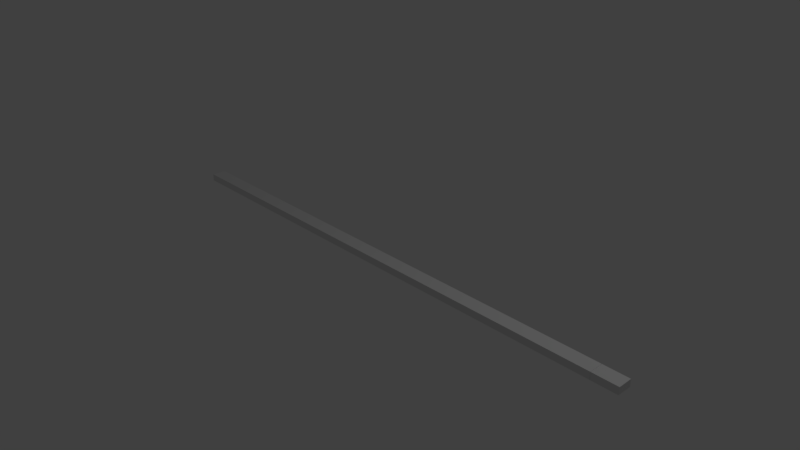 # Source: stick.blend  (saved by Blender 2.79.0; exported with 4.5.12 LTS)
import bpy
from mathutils import Matrix  # noqa: F401  (used for matrix-valued properties, if any)

bpy.ops.wm.read_factory_settings(use_empty=True)
scene = bpy.context.scene
scene.name = 'Scene'

# ---- collections
col_collection_1 = bpy.data.collections.new('Collection 1'); scene.collection.children.link(col_collection_1)

# ---- materials (node trees are filled in below, after node groups)
mat_material = bpy.data.materials.new('Material')
mat_material.alpha_threshold = 0.0
mat_material.use_transparent_shadow = False
mat_material.roughness = 0.5
mat_material.line_color = (0.0, 0.0, 0.0, 1.0)

# ---- material node trees

# ---- world
world_world = bpy.data.worlds.new('World'); scene.world = world_world
world_world.color = (0.05088, 0.05088, 0.05088)
world_world.use_sun_shadow = False
world_world.sun_shadow_jitter_overblur = 0.0
world_world.cycles.sampling_method = 'MANUAL'

# ---- cameras
cam_camera = bpy.data.cameras.new('Camera')
cam_camera.clip_end = 100.0
cam_camera.lens = 35.0
cam_camera.sensor_width = 32.0
cam_camera.sensor_height = 18.0
cam_camera.ortho_scale = 7.314
cam_camera.dof.focus_distance = 0.0
cam_camera.dof.aperture_fstop = 128.0

# ---- lights
light_lamp = bpy.data.lights.new('Lamp', 'POINT')
light_lamp.transmission_factor = 0.0
light_lamp.cutoff_distance = 30.0
light_lamp.energy = 100.0
light_lamp.shadow_buffer_clip_start = 1.001
light_lamp.shadow_soft_size = 0.1
light_lamp.shadow_maximum_resolution = 0.006
light_lamp.use_absolute_resolution = True

# ---- meshes
me_cube_001 = bpy.data.meshes.new('Cube.001')
me_cube_001.from_pydata([(-1.0, -1.0, -1.0), (-1.0, -1.0, 1.0), (-1.0, 1.0, -1.0), (-1.0, 1.0, 1.0), (1.0, -1.0, -1.0), (1.0, -1.0, 1.0), (1.0, 1.0, -1.0), (1.0, 1.0, 1.0)], [], [(0, 1, 3, 2), (2, 3, 7, 6), (6, 7, 5, 4), (4, 5, 1, 0), (2, 6, 4, 0), (7, 3, 1, 5)])
me_cube_001.use_remesh_preserve_volume = False
me_cube_001.use_remesh_preserve_attributes = False
me_cube_001.use_mirror_vertex_groups = False
me_cube_001.update()
me_cube = bpy.data.meshes.new('Cube')
me_cube.from_pydata([(1.0, 1.0, -1.0), (1.0, -1.0, -1.0), (-1.0, -1.0, -1.0), (-1.0, 1.0, -1.0), (1.0, 1.0, 1.0), (1.0, -1.0, 1.0), (-1.0, -1.0, 1.0), (-1.0, 1.0, 1.0)], [], [(0, 1, 2, 3), (4, 7, 6, 5), (0, 4, 5, 1), (1, 5, 6, 2), (2, 6, 7, 3), (4, 0, 3, 7)])
me_cube.materials.append(mat_material)
me_cube.use_remesh_preserve_volume = False
me_cube.use_remesh_preserve_attributes = False
me_cube.use_mirror_vertex_groups = False
me_cube.update()

# ---- objects
ob_tip = bpy.data.objects.new('Tip', me_cube_001)
ob_stick = bpy.data.objects.new('Stick', me_cube)
ob_lamp = bpy.data.objects.new('Lamp', light_lamp)
ob_camera = bpy.data.objects.new('Camera', cam_camera)

# ---- transforms, parenting, visibility, modifiers, constraints
ob_tip.location = (3.67, 0.004344, -0.003699)
ob_tip.scale = (0.18, 0.1, 0.05)
ob_tip.lineart.crease_threshold = 0.0
ob_stick.location = (0.0, 0.0, 0.0)
ob_stick.scale = (3.5, 0.1, 0.05)
ob_stick.lock_rotations_4d = False
ob_stick.empty_display_type = 'ARROWS'
ob_stick.lineart.crease_threshold = 0.0
ob_lamp.location = (4.076, 1.005, 5.904)
ob_lamp.rotation_euler = (0.6503, 0.05522, 1.866)
ob_lamp.lock_rotations_4d = False
ob_lamp.empty_display_type = 'ARROWS'
ob_lamp.color = (0.0, 0.0, 0.0, 0.0)
ob_lamp.lineart.crease_threshold = 0.0
ob_camera.location = (7.481, -6.508, 5.344)
ob_camera.rotation_euler = (1.109, 0.0, 0.8149)
ob_camera.lock_rotations_4d = False
ob_camera.empty_display_type = 'ARROWS'
ob_camera.color = (0.0, 0.0, 0.0, 0.0)
ob_camera.display_type = 'WIRE'
ob_camera.lineart.crease_threshold = 0.0

# ---- collection membership
col_collection_1.objects.link(ob_tip)
col_collection_1.objects.link(ob_stick)
col_collection_1.objects.link(ob_lamp)
col_collection_1.objects.link(ob_camera)

# ---- scene / render settings (as saved in the file)
scene.camera = ob_camera
scene.frame_start = 1; scene.frame_end = 250; scene.frame_set(1)
scene.render.engine = 'BLENDER_EEVEE_NEXT'
scene.render.resolution_percentage = 50
scene.render.dither_intensity = 0.0
scene.cycles.use_denoising = False
scene.cycles.samples = 128
scene.cycles.sampling_pattern = 'TABULATED_SOBOL'
scene.cycles.use_adaptive_sampling = False
scene.cycles.use_light_tree = False
scene.cycles.blur_glossy = 0.0
scene.cycles.sample_clamp_indirect = 0.0
scene.view_settings.view_transform = 'Standard'
bpy.context.view_layer.update()
